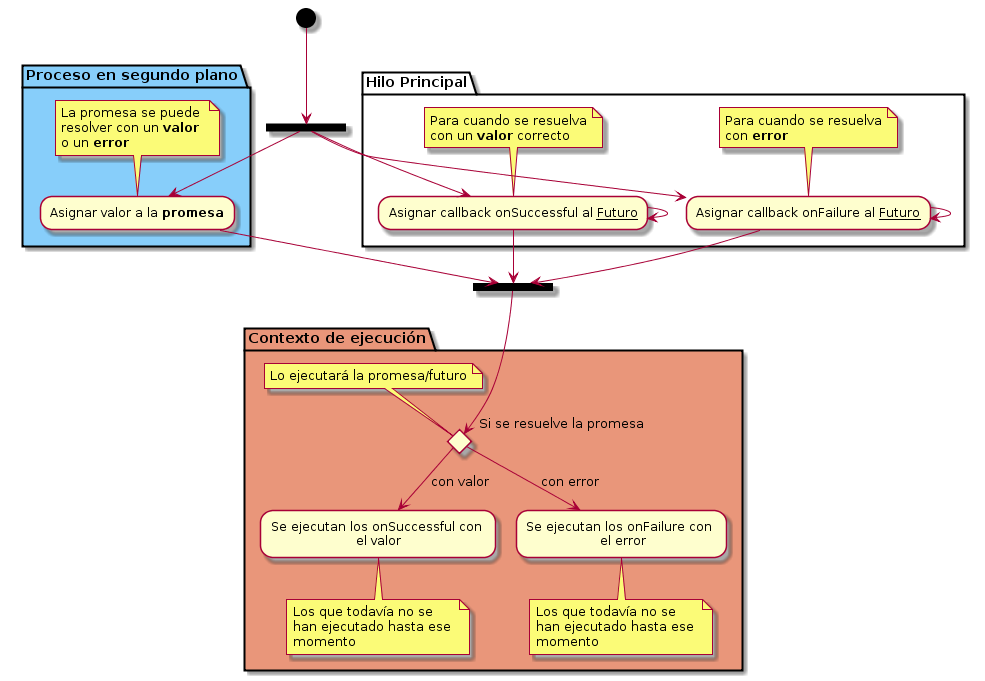

The diagram above was rendered by PlantUML. Its source (embedded in the PNG):
@startuml
(*) --> ===B1=== 
partition "Hilo Principal"{ 
 ===B1=== --> "Asignar callback onSuccessful al __Futuro__"
 note top
  Para cuando se resuelva
  con un **valor** correcto
 end note
 "Asignar callback onSuccessful al __Futuro__" -> "Asignar callback onSuccessful al __Futuro__"
 ===B1=== --> "Asignar callback onFailure al __Futuro__"
 note top
  Para cuando se resuelva
  con **error**
 end note
 "Asignar callback onFailure al __Futuro__" --> "Asignar callback onFailure al __Futuro__"
}
"Asignar callback onFailure al __Futuro__"--> ===B2===
"Asignar callback onSuccessful al __Futuro__"--> ===B2===

partition "Proceso en segundo plano"  #LightSkyBlue {
 ===B1=== --> "Asignar valor a la **promesa**"
 note top
  La promesa se puede 
  resolver con un **valor**
  o un **error**
 end note
}
--> ===B2===
partition "Contexto de ejecución" #DarkSalmon
===B2=== ---> if "Si se resuelve la promesa" then
		note top
		 Lo ejecutará la promesa/futuro
		end note
       --> [con valor] "Se ejecutan los onSuccessful con \nel valor"
       note bottom
		Los que todavía no se 
		han ejecutado hasta ese 
		momento
       end note
    else
       --> [con error] "Se ejecutan los onFailure con \n el error"
       note bottom
		Los que todavía no se 
		han ejecutado hasta ese 
		momento
       end note
    end if 
}
@enduml